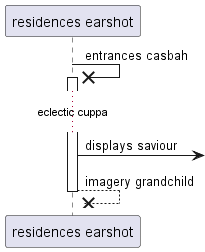

The diagram above was rendered by PlantUML. Its source (embedded in the PNG):
@startuml
participant "residences earshot" as 0
0 ->x 0++ : entrances casbah
...eclectic cuppa...
0 ->] : displays saviour
return imagery grandchild
@enduml